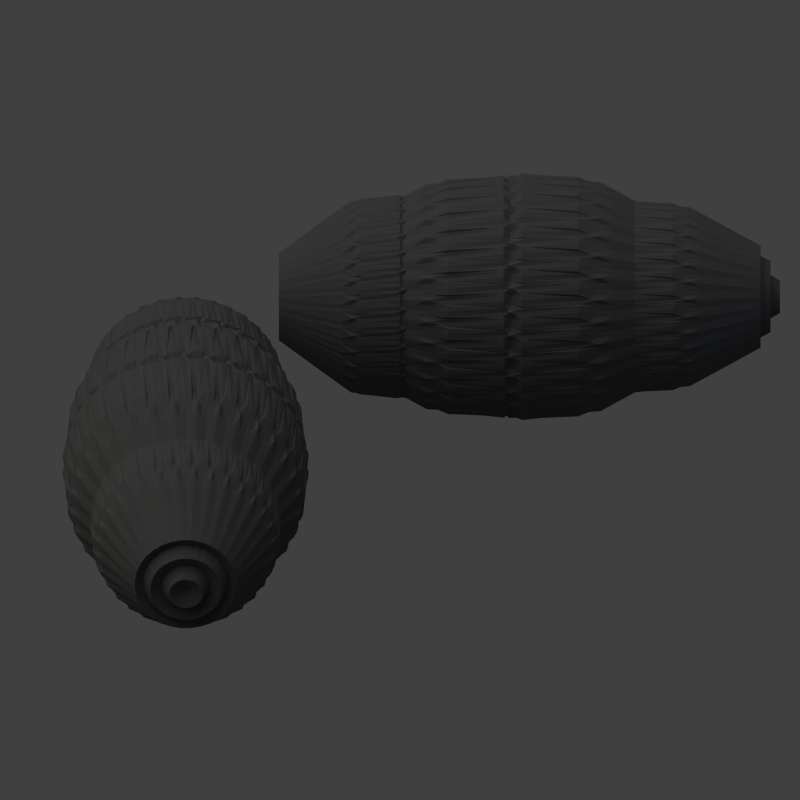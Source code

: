 # Source: small_quarg_steering.blend  (saved by Blender 2.79.0; exported with 4.5.12 LTS)
import bpy
from mathutils import Matrix  # noqa: F401  (used for matrix-valued properties, if any)

bpy.ops.wm.read_factory_settings(use_empty=True)
scene = bpy.context.scene
scene.name = 'Scene'

# ---- collections
col_collection_1 = bpy.data.collections.new('Collection 1'); scene.collection.children.link(col_collection_1)

# ---- materials (node trees are filled in below, after node groups)
mat_material_006 = bpy.data.materials.new('Material.006')
mat_material_006.alpha_threshold = 0.0
mat_material_006.use_transparent_shadow = False
mat_material_006.diffuse_color = (0.09463, 0.09463, 0.09463, 1.0)
mat_material_006.roughness = 0.5
mat_material_008 = bpy.data.materials.new('Material.008')
mat_material_008.alpha_threshold = 0.0
mat_material_008.use_transparent_shadow = False
mat_material_008.diffuse_color = (0.2043, 0.0, 0.4448, 1.0)
mat_material_008.roughness = 0.5
mat_material_008.line_color = (0.0, 0.0, 0.0, 1.0)

# ---- material node trees

# ---- world
world_world = bpy.data.worlds.new('World'); scene.world = world_world
world_world.color = (0.05088, 0.05088, 0.05088)
world_world.use_sun_shadow = False
world_world.sun_shadow_jitter_overblur = 0.0
world_world.cycles.sampling_method = 'NONE'
world_world.cycles.sample_map_resolution = 256

# ---- cameras
cam_camera = bpy.data.cameras.new('Camera')
cam_camera.type = 'ORTHO'
cam_camera.clip_end = 100.0
cam_camera.lens = 35.0
cam_camera.sensor_width = 32.0
cam_camera.sensor_height = 18.0
cam_camera.ortho_scale = 5.6
cam_camera.dof.focus_distance = 0.0
cam_camera.dof.aperture_fstop = 128.0

# ---- lights
light_lamp_001 = bpy.data.lights.new('Lamp.001', 'POINT')
light_lamp_001.color = (1.0, 0.9261, 0.4878)
light_lamp_001.transmission_factor = 0.0
light_lamp_001.cutoff_distance = 30.0
light_lamp_001.shadow_buffer_clip_start = 1.001
light_lamp_001.shadow_soft_size = 1.0
light_lamp_001.shadow_maximum_resolution = 0.006
light_lamp_001.use_absolute_resolution = True
light_lamp_001.cycles.use_multiple_importance_sampling = False
light_sun = bpy.data.lights.new('Sun', 'SUN')
light_sun.transmission_factor = 0.0
light_sun.angle = 1.571
light_sun.energy = 1.0
light_sun.shadow_buffer_clip_start = 0.5
light_sun.shadow_soft_size = 1.0
light_sun.shadow_cascade_max_distance = 1000.0
light_sun.cycles.use_multiple_importance_sampling = False
light_lamp = bpy.data.lights.new('Lamp', 'POINT')
light_lamp.color = (0.3893, 0.6324, 1.0)
light_lamp.transmission_factor = 0.0
light_lamp.cutoff_distance = 30.0
light_lamp.shadow_buffer_clip_start = 1.001
light_lamp.shadow_soft_size = 1.0
light_lamp.shadow_maximum_resolution = 0.006
light_lamp.use_absolute_resolution = True
light_lamp.cycles.use_multiple_importance_sampling = False

# ---- meshes
me_cone_030 = bpy.data.meshes.new('Cone.030')
me_cone_030.from_pydata([(-1.5, 0.7642, 0.9349), (-1.5, 1.2e-07, 2.522), (-1.351, 0.7495, 0.9349), (-1.208, 0.706, 0.9349), (-1.075, 0.6354, 0.9349), (-0.9596, 0.5404, 0.9349), (-0.8646, 0.4246, 0.9349), (-0.794, 0.2925, 0.9349), (-0.7505, 0.1491, 0.9349), (-0.7358, 2.029e-07, 0.9349), (-0.7505, -0.1491, 0.9349), (-0.794, -0.2925, 0.9349), (-0.8646, -0.4246, 0.9349), (-0.9596, -0.5404, 0.9349), (-1.075, -0.6354, 0.9349), (-1.208, -0.706, 0.9349), (-1.351, -0.7495, 0.9349), (-1.5, -0.7642, 0.9349), (-1.649, -0.7495, 0.9349), (-1.792, -0.706, 0.9349), (-1.925, -0.6354, 0.9349), (-2.04, -0.5404, 0.9349), (-2.135, -0.4246, 0.9349), (-2.206, -0.2925, 0.9349), (-2.25, -0.1491, 0.9349), (-2.264, 8.831e-07, 0.9349), (-2.25, 0.1491, 0.9349), (-2.206, 0.2925, 0.9349), (-2.135, 0.4246, 0.9349), (-2.04, 0.5404, 0.9349), (-1.925, 0.6354, 0.9349), (-1.792, 0.706, 0.9349), (-1.649, 0.7495, 0.9349)], [], [(0, 1, 2), (2, 1, 3), (3, 1, 4), (4, 1, 5), (5, 1, 6), (6, 1, 7), (7, 1, 8), (8, 1, 9), (9, 1, 10), (10, 1, 11), (11, 1, 12), (12, 1, 13), (13, 1, 14), (14, 1, 15), (15, 1, 16), (16, 1, 17), (17, 1, 18), (18, 1, 19), (19, 1, 20), (20, 1, 21), (21, 1, 22), (22, 1, 23), (23, 1, 24), (24, 1, 25), (25, 1, 26), (26, 1, 27), (27, 1, 28), (28, 1, 29), (29, 1, 30), (30, 1, 31), (31, 1, 32), (32, 1, 0), (0, 2, 3, 4, 5, 6, 7, 8, 9, 10, 11, 12, 13, 14, 15, 16, 17, 18, 19, 20, 21, 22, 23, 24, 25, 26, 27, 28, 29, 30, 31, 32)])
me_cone_030.materials.append(mat_material_006)
me_cone_030.use_remesh_preserve_volume = False
me_cone_030.use_remesh_preserve_attributes = False
me_cone_030.use_mirror_vertex_groups = False
me_cone_030.update()
me_cone_029 = bpy.data.meshes.new('Cone.029')
me_cone_029.from_pydata([(-1.5, 1.098, 0.4493), (-1.5, 2.231e-10, 2.73), (-1.286, 1.077, 0.4493), (-1.08, 1.015, 0.4493), (-0.8898, 0.9132, 0.4493), (-0.7234, 0.7766, 0.4493), (-0.5868, 0.6102, 0.4493), (-0.4853, 0.4203, 0.4493), (-0.4228, 0.2143, 0.4493), (-0.4017, 1.193e-07, 0.4493), (-0.4228, -0.2143, 0.4493), (-0.4853, -0.4203, 0.4493), (-0.5868, -0.6102, 0.4493), (-0.7234, -0.7766, 0.4493), (-0.8898, -0.9132, 0.4493), (-1.08, -1.015, 0.4493), (-1.286, -1.077, 0.4493), (-1.5, -1.098, 0.4493), (-1.714, -1.077, 0.4493), (-1.92, -1.015, 0.4493), (-2.11, -0.9132, 0.4493), (-2.277, -0.7766, 0.4493), (-2.413, -0.6102, 0.4493), (-2.515, -0.4203, 0.4493), (-2.577, -0.2143, 0.4493), (-2.598, 1.097e-06, 0.4493), (-2.577, 0.2143, 0.4493), (-2.515, 0.4203, 0.4493), (-2.413, 0.6102, 0.4493), (-2.277, 0.7766, 0.4493), (-2.11, 0.9132, 0.4493), (-1.92, 1.015, 0.4493), (-1.714, 1.077, 0.4493)], [], [(0, 1, 2), (2, 1, 3), (3, 1, 4), (4, 1, 5), (5, 1, 6), (6, 1, 7), (7, 1, 8), (8, 1, 9), (9, 1, 10), (10, 1, 11), (11, 1, 12), (12, 1, 13), (13, 1, 14), (14, 1, 15), (15, 1, 16), (16, 1, 17), (17, 1, 18), (18, 1, 19), (19, 1, 20), (20, 1, 21), (21, 1, 22), (22, 1, 23), (23, 1, 24), (24, 1, 25), (25, 1, 26), (26, 1, 27), (27, 1, 28), (28, 1, 29), (29, 1, 30), (30, 1, 31), (31, 1, 32), (32, 1, 0), (0, 2, 3, 4, 5, 6, 7, 8, 9, 10, 11, 12, 13, 14, 15, 16, 17, 18, 19, 20, 21, 22, 23, 24, 25, 26, 27, 28, 29, 30, 31, 32)])
me_cone_029.materials.append(mat_material_006)
me_cone_029.use_remesh_preserve_volume = False
me_cone_029.use_remesh_preserve_attributes = False
me_cone_029.use_mirror_vertex_groups = False
me_cone_029.update()
me_cone_028 = bpy.data.meshes.new('Cone.028')
me_cone_028.from_pydata([(-1.5, 0.3546, 1.511), (-1.5, 2.764e-07, 2.247), (-1.431, 0.3477, 1.511), (-1.364, 0.3276, 1.511), (-1.303, 0.2948, 1.511), (-1.249, 0.2507, 1.511), (-1.205, 0.197, 1.511), (-1.172, 0.1357, 1.511), (-1.152, 0.06917, 1.511), (-1.145, 3.148e-07, 1.511), (-1.152, -0.06917, 1.511), (-1.172, -0.1357, 1.511), (-1.205, -0.197, 1.511), (-1.249, -0.2507, 1.511), (-1.303, -0.2948, 1.511), (-1.364, -0.3276, 1.511), (-1.431, -0.3477, 1.511), (-1.5, -0.3546, 1.511), (-1.569, -0.3477, 1.511), (-1.636, -0.3276, 1.511), (-1.697, -0.2948, 1.511), (-1.751, -0.2507, 1.511), (-1.795, -0.197, 1.511), (-1.828, -0.1357, 1.511), (-1.848, -0.06917, 1.511), (-1.855, 6.304e-07, 1.511), (-1.848, 0.06917, 1.511), (-1.828, 0.1357, 1.511), (-1.795, 0.197, 1.511), (-1.751, 0.2507, 1.511), (-1.697, 0.2948, 1.511), (-1.636, 0.3276, 1.511), (-1.569, 0.3477, 1.511)], [], [(0, 1, 2), (2, 1, 3), (3, 1, 4), (4, 1, 5), (5, 1, 6), (6, 1, 7), (7, 1, 8), (8, 1, 9), (9, 1, 10), (10, 1, 11), (11, 1, 12), (12, 1, 13), (13, 1, 14), (14, 1, 15), (15, 1, 16), (16, 1, 17), (17, 1, 18), (18, 1, 19), (19, 1, 20), (20, 1, 21), (21, 1, 22), (22, 1, 23), (23, 1, 24), (24, 1, 25), (25, 1, 26), (26, 1, 27), (27, 1, 28), (28, 1, 29), (29, 1, 30), (30, 1, 31), (31, 1, 32), (32, 1, 0), (0, 2, 3, 4, 5, 6, 7, 8, 9, 10, 11, 12, 13, 14, 15, 16, 17, 18, 19, 20, 21, 22, 23, 24, 25, 26, 27, 28, 29, 30, 31, 32)])
me_cone_028.materials.append(mat_material_006)
me_cone_028.use_remesh_preserve_volume = False
me_cone_028.use_remesh_preserve_attributes = False
me_cone_028.use_mirror_vertex_groups = False
me_cone_028.update()
me_cone_027 = bpy.data.meshes.new('Cone.027')
me_cone_027.from_pydata([(-1.5, 1.405, -0.4208), (-1.5, -1.23e-07, 2.498), (-1.226, 1.378, -0.4208), (-0.9622, 1.298, -0.4208), (-0.7192, 1.169, -0.4208), (-0.5062, 0.9938, -0.4208), (-0.3314, 0.7808, -0.4208), (-0.2015, 0.5378, -0.4208), (-0.1216, 0.2742, -0.4208), (-0.09455, 2.933e-08, -0.4208), (-0.1216, -0.2742, -0.4208), (-0.2015, -0.5378, -0.4208), (-0.3314, -0.7808, -0.4208), (-0.5062, -0.9938, -0.4208), (-0.7192, -1.169, -0.4208), (-0.9622, -1.298, -0.4208), (-1.226, -1.378, -0.4208), (-1.5, -1.405, -0.4208), (-1.774, -1.378, -0.4208), (-2.038, -1.298, -0.4208), (-2.281, -1.169, -0.4208), (-2.494, -0.9938, -0.4208), (-2.669, -0.7808, -0.4208), (-2.798, -0.5378, -0.4208), (-2.878, -0.2742, -0.4208), (-2.905, 1.28e-06, -0.4208), (-2.878, 0.2742, -0.4208), (-2.798, 0.5378, -0.4208), (-2.669, 0.7808, -0.4208), (-2.494, 0.9938, -0.4208), (-2.281, 1.169, -0.4208), (-2.038, 1.298, -0.4208), (-1.774, 1.378, -0.4208)], [], [(0, 1, 2), (2, 1, 3), (3, 1, 4), (4, 1, 5), (5, 1, 6), (6, 1, 7), (7, 1, 8), (8, 1, 9), (9, 1, 10), (10, 1, 11), (11, 1, 12), (12, 1, 13), (13, 1, 14), (14, 1, 15), (15, 1, 16), (16, 1, 17), (17, 1, 18), (18, 1, 19), (19, 1, 20), (20, 1, 21), (21, 1, 22), (22, 1, 23), (23, 1, 24), (24, 1, 25), (25, 1, 26), (26, 1, 27), (27, 1, 28), (28, 1, 29), (29, 1, 30), (30, 1, 31), (31, 1, 32), (32, 1, 0), (0, 2, 3, 4, 5, 6, 7, 8, 9, 10, 11, 12, 13, 14, 15, 16, 17, 18, 19, 20, 21, 22, 23, 24, 25, 26, 27, 28, 29, 30, 31, 32)])
me_cone_027.materials.append(mat_material_006)
me_cone_027.use_remesh_preserve_volume = False
me_cone_027.use_remesh_preserve_attributes = False
me_cone_027.use_mirror_vertex_groups = False
me_cone_027.update()
me_cylinder_009 = bpy.data.meshes.new('Cylinder.009')
me_cylinder_009.from_pydata([(-1.5, 0.7683, -1.117), (-1.5, 0.7683, 1.845), (-1.35, 0.7536, -1.117), (-1.35, 0.7536, 1.845), (-1.206, 0.7099, -1.117), (-1.206, 0.7099, 1.845), (-1.073, 0.6388, -1.117), (-1.073, 0.6388, 1.845), (-0.9567, 0.5433, -1.117), (-0.9567, 0.5433, 1.845), (-0.8612, 0.4269, -1.117), (-0.8612, 0.4269, 1.845), (-0.7901, 0.294, -1.117), (-0.7901, 0.294, 1.845), (-0.7464, 0.1499, -1.117), (-0.7464, 0.1499, 1.845), (-0.7317, 9.692e-08, -1.117), (-0.7317, 1.592e-07, 1.845), (-0.7464, -0.1499, -1.117), (-0.7464, -0.1499, 1.845), (-0.7901, -0.294, -1.117), (-0.7901, -0.294, 1.845), (-0.8612, -0.4269, -1.117), (-0.8612, -0.4269, 1.845), (-0.9567, -0.5433, -1.117), (-0.9567, -0.5433, 1.845), (-1.073, -0.6388, -1.117), (-1.073, -0.6388, 1.845), (-1.206, -0.7099, -1.117), (-1.206, -0.7099, 1.845), (-1.35, -0.7536, -1.117), (-1.35, -0.7536, 1.845), (-1.5, -0.7683, -1.117), (-1.5, -0.7683, 1.845), (-1.65, -0.7536, -1.117), (-1.65, -0.7536, 1.845), (-1.794, -0.7099, -1.117), (-1.794, -0.7099, 1.845), (-1.927, -0.6388, -1.117), (-1.927, -0.6388, 1.845), (-2.043, -0.5433, -1.117), (-2.043, -0.5433, 1.845), (-2.139, -0.4269, -1.117), (-2.139, -0.4269, 1.845), (-2.21, -0.294, -1.117), (-2.21, -0.294, 1.845), (-2.254, -0.1499, -1.117), (-2.254, -0.1499, 1.845), (-2.268, 7.808e-07, -1.117), (-2.268, 8.431e-07, 1.845), (-2.254, 0.1499, -1.117), (-2.254, 0.1499, 1.845), (-2.21, 0.294, -1.117), (-2.21, 0.294, 1.845), (-2.139, 0.4269, -1.117), (-2.139, 0.4269, 1.845), (-2.043, 0.5433, -1.117), (-2.043, 0.5433, 1.845), (-1.927, 0.6388, -1.117), (-1.927, 0.6388, 1.845), (-1.794, 0.7099, -1.117), (-1.794, 0.7099, 1.845), (-1.65, 0.7536, -1.117), (-1.65, 0.7536, 1.845)], [], [(0, 1, 3, 2), (2, 3, 5, 4), (4, 5, 7, 6), (6, 7, 9, 8), (8, 9, 11, 10), (10, 11, 13, 12), (12, 13, 15, 14), (14, 15, 17, 16), (16, 17, 19, 18), (18, 19, 21, 20), (20, 21, 23, 22), (22, 23, 25, 24), (24, 25, 27, 26), (26, 27, 29, 28), (28, 29, 31, 30), (30, 31, 33, 32), (32, 33, 35, 34), (34, 35, 37, 36), (36, 37, 39, 38), (38, 39, 41, 40), (40, 41, 43, 42), (42, 43, 45, 44), (44, 45, 47, 46), (46, 47, 49, 48), (48, 49, 51, 50), (50, 51, 53, 52), (52, 53, 55, 54), (54, 55, 57, 56), (56, 57, 59, 58), (58, 59, 61, 60), (3, 1, 63, 61, 59, 57, 55, 53, 51, 49, 47, 45, 43, 41, 39, 37, 35, 33, 31, 29, 27, 25, 23, 21, 19, 17, 15, 13, 11, 9, 7, 5), (60, 61, 63, 62), (62, 63, 1, 0), (0, 2, 4, 6, 8, 10, 12, 14, 16, 18, 20, 22, 24, 26, 28, 30, 32, 34, 36, 38, 40, 42, 44, 46, 48, 50, 52, 54, 56, 58, 60, 62)])
me_cylinder_009.materials.append(mat_material_008)
me_cylinder_009.use_remesh_preserve_volume = False
me_cylinder_009.use_remesh_preserve_attributes = False
me_cylinder_009.use_mirror_vertex_groups = False
me_cylinder_009.update()
me_cone_026 = bpy.data.meshes.new('Cone.026')
me_cone_026.from_pydata([(-5.0, 3.872, 1.222), (-5.0, -2.216e-06, 7.291), (-4.245, 3.797, 1.222), (-3.518, 3.577, 1.222), (-2.849, 3.219, 1.222), (-2.262, 2.738, 1.222), (-1.781, 2.151, 1.222), (-1.423, 1.482, 1.222), (-1.203, 0.7553, 1.222), (-1.128, -7.117e-07, 1.222), (-1.203, -0.7553, 1.222), (-1.423, -1.482, 1.222), (-1.781, -2.151, 1.222), (-2.262, -2.738, 1.222), (-2.849, -3.219, 1.222), (-3.518, -3.577, 1.222), (-4.245, -3.797, 1.222), (-5.0, -3.872, 1.222), (-5.755, -3.797, 1.222), (-6.482, -3.577, 1.222), (-7.151, -3.219, 1.222), (-7.738, -2.738, 1.222), (-8.219, -2.151, 1.222), (-8.577, -1.482, 1.222), (-8.797, -0.7553, 1.222), (-8.872, 2.734e-06, 1.222), (-8.797, 0.7553, 1.222), (-8.577, 1.482, 1.222), (-8.219, 2.151, 1.222), (-7.738, 2.738, 1.222), (-7.151, 3.219, 1.222), (-6.482, 3.577, 1.222), (-5.755, 3.797, 1.222)], [], [(0, 1, 2), (2, 1, 3), (3, 1, 4), (4, 1, 5), (5, 1, 6), (6, 1, 7), (7, 1, 8), (8, 1, 9), (9, 1, 10), (10, 1, 11), (11, 1, 12), (12, 1, 13), (13, 1, 14), (14, 1, 15), (15, 1, 16), (16, 1, 17), (17, 1, 18), (18, 1, 19), (19, 1, 20), (20, 1, 21), (21, 1, 22), (22, 1, 23), (23, 1, 24), (24, 1, 25), (25, 1, 26), (26, 1, 27), (27, 1, 28), (28, 1, 29), (29, 1, 30), (30, 1, 31), (31, 1, 32), (32, 1, 0), (0, 2, 3, 4, 5, 6, 7, 8, 9, 10, 11, 12, 13, 14, 15, 16, 17, 18, 19, 20, 21, 22, 23, 24, 25, 26, 27, 28, 29, 30, 31, 32)])
me_cone_026.materials.append(mat_material_006)
me_cone_026.use_remesh_preserve_volume = False
me_cone_026.use_remesh_preserve_attributes = False
me_cone_026.use_mirror_vertex_groups = False
me_cone_026.update()
me_cone_025 = bpy.data.meshes.new('Cone.025')
me_cone_025.from_pydata([(-1.5, 0.5159, -1.419), (-1.5, 1.95e-10, 1.803), (-1.399, 0.506, -1.419), (-1.303, 0.4766, -1.419), (-1.213, 0.429, -1.419), (-1.135, 0.3648, -1.419), (-1.071, 0.2866, -1.419), (-1.023, 0.1974, -1.419), (-0.994, 0.1006, -1.419), (-0.9841, 1.779e-08, -1.419), (-0.994, -0.1007, -1.419), (-1.023, -0.1974, -1.419), (-1.071, -0.2866, -1.419), (-1.135, -0.3648, -1.419), (-1.213, -0.429, -1.419), (-1.303, -0.4766, -1.419), (-1.399, -0.506, -1.419), (-1.5, -0.5159, -1.419), (-1.601, -0.506, -1.419), (-1.697, -0.4766, -1.419), (-1.787, -0.429, -1.419), (-1.865, -0.3648, -1.419), (-1.929, -0.2866, -1.419), (-1.977, -0.1974, -1.419), (-2.006, -0.1007, -1.419), (-2.016, 1.779e-08, -1.419), (-2.006, 0.1007, -1.419), (-1.977, 0.1974, -1.419), (-1.929, 0.2866, -1.419), (-1.865, 0.3648, -1.419), (-1.787, 0.429, -1.419), (-1.697, 0.4766, -1.419), (-1.601, 0.506, -1.419)], [], [(0, 1, 2), (2, 1, 3), (3, 1, 4), (4, 1, 5), (5, 1, 6), (6, 1, 7), (7, 1, 8), (8, 1, 9), (9, 1, 10), (10, 1, 11), (11, 1, 12), (12, 1, 13), (13, 1, 14), (14, 1, 15), (15, 1, 16), (16, 1, 17), (17, 1, 18), (18, 1, 19), (19, 1, 20), (20, 1, 21), (21, 1, 22), (22, 1, 23), (23, 1, 24), (24, 1, 25), (25, 1, 26), (26, 1, 27), (27, 1, 28), (28, 1, 29), (29, 1, 30), (30, 1, 31), (31, 1, 32), (32, 1, 0), (0, 2, 3, 4, 5, 6, 7, 8, 9, 10, 11, 12, 13, 14, 15, 16, 17, 18, 19, 20, 21, 22, 23, 24, 25, 26, 27, 28, 29, 30, 31, 32)])
me_cone_025.materials.append(mat_material_006)
me_cone_025.use_remesh_preserve_volume = False
me_cone_025.use_remesh_preserve_attributes = False
me_cone_025.use_mirror_vertex_groups = False
me_cone_025.update()
me_cone_024 = bpy.data.meshes.new('Cone.024')
me_cone_024.from_pydata([(-1.5, 1.379, -0.5751), (-1.5, -8.046e-08, 2.289), (-1.231, 1.353, -0.5751), (-0.9721, 1.274, -0.5751), (-0.7337, 1.147, -0.5751), (-0.5246, 0.9754, -0.5751), (-0.3531, 0.7663, -0.5751), (-0.2256, 0.5279, -0.5751), (-0.1471, 0.2691, -0.5751), (-0.1206, 6.904e-08, -0.5751), (-0.1471, -0.2691, -0.5751), (-0.2256, -0.5279, -0.5751), (-0.3531, -0.7663, -0.5751), (-0.5246, -0.9754, -0.5751), (-0.7337, -1.147, -0.5751), (-0.9721, -1.274, -0.5751), (-1.231, -1.353, -0.5751), (-1.5, -1.379, -0.5751), (-1.769, -1.353, -0.5751), (-2.028, -1.274, -0.5751), (-2.266, -1.147, -0.5751), (-2.475, -0.9754, -0.5751), (-2.647, -0.7663, -0.5751), (-2.774, -0.5279, -0.5751), (-2.853, -0.2691, -0.5751), (-2.879, 1.297e-06, -0.5751), (-2.853, 0.2691, -0.5751), (-2.774, 0.5279, -0.5751), (-2.647, 0.7663, -0.5751), (-2.475, 0.9754, -0.5751), (-2.266, 1.147, -0.5751), (-2.028, 1.274, -0.5751), (-1.769, 1.353, -0.5751)], [], [(0, 1, 2), (2, 1, 3), (3, 1, 4), (4, 1, 5), (5, 1, 6), (6, 1, 7), (7, 1, 8), (8, 1, 9), (9, 1, 10), (10, 1, 11), (11, 1, 12), (12, 1, 13), (13, 1, 14), (14, 1, 15), (15, 1, 16), (16, 1, 17), (17, 1, 18), (18, 1, 19), (19, 1, 20), (20, 1, 21), (21, 1, 22), (22, 1, 23), (23, 1, 24), (24, 1, 25), (25, 1, 26), (26, 1, 27), (27, 1, 28), (28, 1, 29), (29, 1, 30), (30, 1, 31), (31, 1, 32), (32, 1, 0), (0, 2, 3, 4, 5, 6, 7, 8, 9, 10, 11, 12, 13, 14, 15, 16, 17, 18, 19, 20, 21, 22, 23, 24, 25, 26, 27, 28, 29, 30, 31, 32)])
me_cone_024.materials.append(mat_material_006)
me_cone_024.use_remesh_preserve_volume = False
me_cone_024.use_remesh_preserve_attributes = False
me_cone_024.use_mirror_vertex_groups = False
me_cone_024.update()
me_cone_023 = bpy.data.meshes.new('Cone.023')
me_cone_023.from_pydata([(-1.5, 1.379, -0.5751), (-1.5, -8.046e-08, 2.289), (-1.231, 1.353, -0.5751), (-0.9721, 1.274, -0.5751), (-0.7337, 1.147, -0.5751), (-0.5246, 0.9754, -0.5751), (-0.3531, 0.7663, -0.5751), (-0.2256, 0.5279, -0.5751), (-0.1471, 0.2691, -0.5751), (-0.1206, 6.904e-08, -0.5751), (-0.1471, -0.2691, -0.5751), (-0.2256, -0.5279, -0.5751), (-0.3531, -0.7663, -0.5751), (-0.5246, -0.9754, -0.5751), (-0.7337, -1.147, -0.5751), (-0.9721, -1.274, -0.5751), (-1.231, -1.353, -0.5751), (-1.5, -1.379, -0.5751), (-1.769, -1.353, -0.5751), (-2.028, -1.274, -0.5751), (-2.266, -1.147, -0.5751), (-2.475, -0.9754, -0.5751), (-2.647, -0.7663, -0.5751), (-2.774, -0.5279, -0.5751), (-2.853, -0.2691, -0.5751), (-2.879, 1.297e-06, -0.5751), (-2.853, 0.2691, -0.5751), (-2.774, 0.5279, -0.5751), (-2.647, 0.7663, -0.5751), (-2.475, 0.9754, -0.5751), (-2.266, 1.147, -0.5751), (-2.028, 1.274, -0.5751), (-1.769, 1.353, -0.5751)], [], [(0, 1, 2), (2, 1, 3), (3, 1, 4), (4, 1, 5), (5, 1, 6), (6, 1, 7), (7, 1, 8), (8, 1, 9), (9, 1, 10), (10, 1, 11), (11, 1, 12), (12, 1, 13), (13, 1, 14), (14, 1, 15), (15, 1, 16), (16, 1, 17), (17, 1, 18), (18, 1, 19), (19, 1, 20), (20, 1, 21), (21, 1, 22), (22, 1, 23), (23, 1, 24), (24, 1, 25), (25, 1, 26), (26, 1, 27), (27, 1, 28), (28, 1, 29), (29, 1, 30), (30, 1, 31), (31, 1, 32), (32, 1, 0), (0, 2, 3, 4, 5, 6, 7, 8, 9, 10, 11, 12, 13, 14, 15, 16, 17, 18, 19, 20, 21, 22, 23, 24, 25, 26, 27, 28, 29, 30, 31, 32)])
me_cone_023.materials.append(mat_material_006)
me_cone_023.use_remesh_preserve_volume = False
me_cone_023.use_remesh_preserve_attributes = False
me_cone_023.use_mirror_vertex_groups = False
me_cone_023.update()
me_cone_022 = bpy.data.meshes.new('Cone.022')
me_cone_022.from_pydata([(-1.5, 0.5159, -1.419), (-1.5, 1.95e-10, 1.803), (-1.399, 0.506, -1.419), (-1.303, 0.4766, -1.419), (-1.213, 0.429, -1.419), (-1.135, 0.3648, -1.419), (-1.071, 0.2866, -1.419), (-1.023, 0.1974, -1.419), (-0.994, 0.1006, -1.419), (-0.9841, 1.779e-08, -1.419), (-0.994, -0.1007, -1.419), (-1.023, -0.1974, -1.419), (-1.071, -0.2866, -1.419), (-1.135, -0.3648, -1.419), (-1.213, -0.429, -1.419), (-1.303, -0.4766, -1.419), (-1.399, -0.506, -1.419), (-1.5, -0.5159, -1.419), (-1.601, -0.506, -1.419), (-1.697, -0.4766, -1.419), (-1.787, -0.429, -1.419), (-1.865, -0.3648, -1.419), (-1.929, -0.2866, -1.419), (-1.977, -0.1974, -1.419), (-2.006, -0.1007, -1.419), (-2.016, 1.779e-08, -1.419), (-2.006, 0.1007, -1.419), (-1.977, 0.1974, -1.419), (-1.929, 0.2866, -1.419), (-1.865, 0.3648, -1.419), (-1.787, 0.429, -1.419), (-1.697, 0.4766, -1.419), (-1.601, 0.506, -1.419)], [], [(0, 1, 2), (2, 1, 3), (3, 1, 4), (4, 1, 5), (5, 1, 6), (6, 1, 7), (7, 1, 8), (8, 1, 9), (9, 1, 10), (10, 1, 11), (11, 1, 12), (12, 1, 13), (13, 1, 14), (14, 1, 15), (15, 1, 16), (16, 1, 17), (17, 1, 18), (18, 1, 19), (19, 1, 20), (20, 1, 21), (21, 1, 22), (22, 1, 23), (23, 1, 24), (24, 1, 25), (25, 1, 26), (26, 1, 27), (27, 1, 28), (28, 1, 29), (29, 1, 30), (30, 1, 31), (31, 1, 32), (32, 1, 0), (0, 2, 3, 4, 5, 6, 7, 8, 9, 10, 11, 12, 13, 14, 15, 16, 17, 18, 19, 20, 21, 22, 23, 24, 25, 26, 27, 28, 29, 30, 31, 32)])
me_cone_022.materials.append(mat_material_006)
me_cone_022.use_remesh_preserve_volume = False
me_cone_022.use_remesh_preserve_attributes = False
me_cone_022.use_mirror_vertex_groups = False
me_cone_022.update()
me_cone_021 = bpy.data.meshes.new('Cone.021')
me_cone_021.from_pydata([(-5.0, 3.872, 1.222), (-5.0, -2.216e-06, 7.291), (-4.245, 3.797, 1.222), (-3.518, 3.577, 1.222), (-2.849, 3.219, 1.222), (-2.262, 2.738, 1.222), (-1.781, 2.151, 1.222), (-1.423, 1.482, 1.222), (-1.203, 0.7553, 1.222), (-1.128, -7.117e-07, 1.222), (-1.203, -0.7553, 1.222), (-1.423, -1.482, 1.222), (-1.781, -2.151, 1.222), (-2.262, -2.738, 1.222), (-2.849, -3.219, 1.222), (-3.518, -3.577, 1.222), (-4.245, -3.797, 1.222), (-5.0, -3.872, 1.222), (-5.755, -3.797, 1.222), (-6.482, -3.577, 1.222), (-7.151, -3.219, 1.222), (-7.738, -2.738, 1.222), (-8.219, -2.151, 1.222), (-8.577, -1.482, 1.222), (-8.797, -0.7553, 1.222), (-8.872, 2.734e-06, 1.222), (-8.797, 0.7553, 1.222), (-8.577, 1.482, 1.222), (-8.219, 2.151, 1.222), (-7.738, 2.738, 1.222), (-7.151, 3.219, 1.222), (-6.482, 3.577, 1.222), (-5.755, 3.797, 1.222)], [], [(0, 1, 2), (2, 1, 3), (3, 1, 4), (4, 1, 5), (5, 1, 6), (6, 1, 7), (7, 1, 8), (8, 1, 9), (9, 1, 10), (10, 1, 11), (11, 1, 12), (12, 1, 13), (13, 1, 14), (14, 1, 15), (15, 1, 16), (16, 1, 17), (17, 1, 18), (18, 1, 19), (19, 1, 20), (20, 1, 21), (21, 1, 22), (22, 1, 23), (23, 1, 24), (24, 1, 25), (25, 1, 26), (26, 1, 27), (27, 1, 28), (28, 1, 29), (29, 1, 30), (30, 1, 31), (31, 1, 32), (32, 1, 0), (0, 2, 3, 4, 5, 6, 7, 8, 9, 10, 11, 12, 13, 14, 15, 16, 17, 18, 19, 20, 21, 22, 23, 24, 25, 26, 27, 28, 29, 30, 31, 32)])
me_cone_021.materials.append(mat_material_006)
me_cone_021.use_remesh_preserve_volume = False
me_cone_021.use_remesh_preserve_attributes = False
me_cone_021.use_mirror_vertex_groups = False
me_cone_021.update()
me_cylinder_008 = bpy.data.meshes.new('Cylinder.008')
me_cylinder_008.from_pydata([(-1.5, 0.7683, -1.117), (-1.5, 0.7683, 1.845), (-1.35, 0.7536, -1.117), (-1.35, 0.7536, 1.845), (-1.206, 0.7099, -1.117), (-1.206, 0.7099, 1.845), (-1.073, 0.6388, -1.117), (-1.073, 0.6388, 1.845), (-0.9567, 0.5433, -1.117), (-0.9567, 0.5433, 1.845), (-0.8612, 0.4269, -1.117), (-0.8612, 0.4269, 1.845), (-0.7901, 0.294, -1.117), (-0.7901, 0.294, 1.845), (-0.7464, 0.1499, -1.117), (-0.7464, 0.1499, 1.845), (-0.7317, 9.692e-08, -1.117), (-0.7317, 1.592e-07, 1.845), (-0.7464, -0.1499, -1.117), (-0.7464, -0.1499, 1.845), (-0.7901, -0.294, -1.117), (-0.7901, -0.294, 1.845), (-0.8612, -0.4269, -1.117), (-0.8612, -0.4269, 1.845), (-0.9567, -0.5433, -1.117), (-0.9567, -0.5433, 1.845), (-1.073, -0.6388, -1.117), (-1.073, -0.6388, 1.845), (-1.206, -0.7099, -1.117), (-1.206, -0.7099, 1.845), (-1.35, -0.7536, -1.117), (-1.35, -0.7536, 1.845), (-1.5, -0.7683, -1.117), (-1.5, -0.7683, 1.845), (-1.65, -0.7536, -1.117), (-1.65, -0.7536, 1.845), (-1.794, -0.7099, -1.117), (-1.794, -0.7099, 1.845), (-1.927, -0.6388, -1.117), (-1.927, -0.6388, 1.845), (-2.043, -0.5433, -1.117), (-2.043, -0.5433, 1.845), (-2.139, -0.4269, -1.117), (-2.139, -0.4269, 1.845), (-2.21, -0.294, -1.117), (-2.21, -0.294, 1.845), (-2.254, -0.1499, -1.117), (-2.254, -0.1499, 1.845), (-2.268, 7.808e-07, -1.117), (-2.268, 8.431e-07, 1.845), (-2.254, 0.1499, -1.117), (-2.254, 0.1499, 1.845), (-2.21, 0.294, -1.117), (-2.21, 0.294, 1.845), (-2.139, 0.4269, -1.117), (-2.139, 0.4269, 1.845), (-2.043, 0.5433, -1.117), (-2.043, 0.5433, 1.845), (-1.927, 0.6388, -1.117), (-1.927, 0.6388, 1.845), (-1.794, 0.7099, -1.117), (-1.794, 0.7099, 1.845), (-1.65, 0.7536, -1.117), (-1.65, 0.7536, 1.845)], [], [(0, 1, 3, 2), (2, 3, 5, 4), (4, 5, 7, 6), (6, 7, 9, 8), (8, 9, 11, 10), (10, 11, 13, 12), (12, 13, 15, 14), (14, 15, 17, 16), (16, 17, 19, 18), (18, 19, 21, 20), (20, 21, 23, 22), (22, 23, 25, 24), (24, 25, 27, 26), (26, 27, 29, 28), (28, 29, 31, 30), (30, 31, 33, 32), (32, 33, 35, 34), (34, 35, 37, 36), (36, 37, 39, 38), (38, 39, 41, 40), (40, 41, 43, 42), (42, 43, 45, 44), (44, 45, 47, 46), (46, 47, 49, 48), (48, 49, 51, 50), (50, 51, 53, 52), (52, 53, 55, 54), (54, 55, 57, 56), (56, 57, 59, 58), (58, 59, 61, 60), (3, 1, 63, 61, 59, 57, 55, 53, 51, 49, 47, 45, 43, 41, 39, 37, 35, 33, 31, 29, 27, 25, 23, 21, 19, 17, 15, 13, 11, 9, 7, 5), (60, 61, 63, 62), (62, 63, 1, 0), (0, 2, 4, 6, 8, 10, 12, 14, 16, 18, 20, 22, 24, 26, 28, 30, 32, 34, 36, 38, 40, 42, 44, 46, 48, 50, 52, 54, 56, 58, 60, 62)])
me_cylinder_008.materials.append(mat_material_008)
me_cylinder_008.use_remesh_preserve_volume = False
me_cylinder_008.use_remesh_preserve_attributes = False
me_cylinder_008.use_mirror_vertex_groups = False
me_cylinder_008.update()
me_cone_020 = bpy.data.meshes.new('Cone.020')
me_cone_020.from_pydata([(-1.5, 1.405, -0.4208), (-1.5, -1.23e-07, 2.498), (-1.226, 1.378, -0.4208), (-0.9622, 1.298, -0.4208), (-0.7192, 1.169, -0.4208), (-0.5062, 0.9938, -0.4208), (-0.3314, 0.7808, -0.4208), (-0.2015, 0.5378, -0.4208), (-0.1216, 0.2742, -0.4208), (-0.09455, 2.933e-08, -0.4208), (-0.1216, -0.2742, -0.4208), (-0.2015, -0.5378, -0.4208), (-0.3314, -0.7808, -0.4208), (-0.5062, -0.9938, -0.4208), (-0.7192, -1.169, -0.4208), (-0.9622, -1.298, -0.4208), (-1.226, -1.378, -0.4208), (-1.5, -1.405, -0.4208), (-1.774, -1.378, -0.4208), (-2.038, -1.298, -0.4208), (-2.281, -1.169, -0.4208), (-2.494, -0.9938, -0.4208), (-2.669, -0.7808, -0.4208), (-2.798, -0.5378, -0.4208), (-2.878, -0.2742, -0.4208), (-2.905, 1.28e-06, -0.4208), (-2.878, 0.2742, -0.4208), (-2.798, 0.5378, -0.4208), (-2.669, 0.7808, -0.4208), (-2.494, 0.9938, -0.4208), (-2.281, 1.169, -0.4208), (-2.038, 1.298, -0.4208), (-1.774, 1.378, -0.4208)], [], [(0, 1, 2), (2, 1, 3), (3, 1, 4), (4, 1, 5), (5, 1, 6), (6, 1, 7), (7, 1, 8), (8, 1, 9), (9, 1, 10), (10, 1, 11), (11, 1, 12), (12, 1, 13), (13, 1, 14), (14, 1, 15), (15, 1, 16), (16, 1, 17), (17, 1, 18), (18, 1, 19), (19, 1, 20), (20, 1, 21), (21, 1, 22), (22, 1, 23), (23, 1, 24), (24, 1, 25), (25, 1, 26), (26, 1, 27), (27, 1, 28), (28, 1, 29), (29, 1, 30), (30, 1, 31), (31, 1, 32), (32, 1, 0), (0, 2, 3, 4, 5, 6, 7, 8, 9, 10, 11, 12, 13, 14, 15, 16, 17, 18, 19, 20, 21, 22, 23, 24, 25, 26, 27, 28, 29, 30, 31, 32)])
me_cone_020.materials.append(mat_material_006)
me_cone_020.use_remesh_preserve_volume = False
me_cone_020.use_remesh_preserve_attributes = False
me_cone_020.use_mirror_vertex_groups = False
me_cone_020.update()
me_cone_018 = bpy.data.meshes.new('Cone.018')
me_cone_018.from_pydata([(-1.5, 0.3546, 1.511), (-1.5, 2.764e-07, 2.247), (-1.431, 0.3477, 1.511), (-1.364, 0.3276, 1.511), (-1.303, 0.2948, 1.511), (-1.249, 0.2507, 1.511), (-1.205, 0.197, 1.511), (-1.172, 0.1357, 1.511), (-1.152, 0.06917, 1.511), (-1.145, 3.148e-07, 1.511), (-1.152, -0.06917, 1.511), (-1.172, -0.1357, 1.511), (-1.205, -0.197, 1.511), (-1.249, -0.2507, 1.511), (-1.303, -0.2948, 1.511), (-1.364, -0.3276, 1.511), (-1.431, -0.3477, 1.511), (-1.5, -0.3546, 1.511), (-1.569, -0.3477, 1.511), (-1.636, -0.3276, 1.511), (-1.697, -0.2948, 1.511), (-1.751, -0.2507, 1.511), (-1.795, -0.197, 1.511), (-1.828, -0.1357, 1.511), (-1.848, -0.06917, 1.511), (-1.855, 6.304e-07, 1.511), (-1.848, 0.06917, 1.511), (-1.828, 0.1357, 1.511), (-1.795, 0.197, 1.511), (-1.751, 0.2507, 1.511), (-1.697, 0.2948, 1.511), (-1.636, 0.3276, 1.511), (-1.569, 0.3477, 1.511)], [], [(0, 1, 2), (2, 1, 3), (3, 1, 4), (4, 1, 5), (5, 1, 6), (6, 1, 7), (7, 1, 8), (8, 1, 9), (9, 1, 10), (10, 1, 11), (11, 1, 12), (12, 1, 13), (13, 1, 14), (14, 1, 15), (15, 1, 16), (16, 1, 17), (17, 1, 18), (18, 1, 19), (19, 1, 20), (20, 1, 21), (21, 1, 22), (22, 1, 23), (23, 1, 24), (24, 1, 25), (25, 1, 26), (26, 1, 27), (27, 1, 28), (28, 1, 29), (29, 1, 30), (30, 1, 31), (31, 1, 32), (32, 1, 0), (0, 2, 3, 4, 5, 6, 7, 8, 9, 10, 11, 12, 13, 14, 15, 16, 17, 18, 19, 20, 21, 22, 23, 24, 25, 26, 27, 28, 29, 30, 31, 32)])
me_cone_018.materials.append(mat_material_006)
me_cone_018.use_remesh_preserve_volume = False
me_cone_018.use_remesh_preserve_attributes = False
me_cone_018.use_mirror_vertex_groups = False
me_cone_018.update()
me_cone_017 = bpy.data.meshes.new('Cone.017')
me_cone_017.from_pydata([(-1.5, 1.098, 0.4493), (-1.5, 2.231e-10, 2.73), (-1.286, 1.077, 0.4493), (-1.08, 1.015, 0.4493), (-0.8898, 0.9132, 0.4493), (-0.7234, 0.7766, 0.4493), (-0.5868, 0.6102, 0.4493), (-0.4853, 0.4203, 0.4493), (-0.4228, 0.2143, 0.4493), (-0.4017, 1.193e-07, 0.4493), (-0.4228, -0.2143, 0.4493), (-0.4853, -0.4203, 0.4493), (-0.5868, -0.6102, 0.4493), (-0.7234, -0.7766, 0.4493), (-0.8898, -0.9132, 0.4493), (-1.08, -1.015, 0.4493), (-1.286, -1.077, 0.4493), (-1.5, -1.098, 0.4493), (-1.714, -1.077, 0.4493), (-1.92, -1.015, 0.4493), (-2.11, -0.9132, 0.4493), (-2.277, -0.7766, 0.4493), (-2.413, -0.6102, 0.4493), (-2.515, -0.4203, 0.4493), (-2.577, -0.2143, 0.4493), (-2.598, 1.097e-06, 0.4493), (-2.577, 0.2143, 0.4493), (-2.515, 0.4203, 0.4493), (-2.413, 0.6102, 0.4493), (-2.277, 0.7766, 0.4493), (-2.11, 0.9132, 0.4493), (-1.92, 1.015, 0.4493), (-1.714, 1.077, 0.4493)], [], [(0, 1, 2), (2, 1, 3), (3, 1, 4), (4, 1, 5), (5, 1, 6), (6, 1, 7), (7, 1, 8), (8, 1, 9), (9, 1, 10), (10, 1, 11), (11, 1, 12), (12, 1, 13), (13, 1, 14), (14, 1, 15), (15, 1, 16), (16, 1, 17), (17, 1, 18), (18, 1, 19), (19, 1, 20), (20, 1, 21), (21, 1, 22), (22, 1, 23), (23, 1, 24), (24, 1, 25), (25, 1, 26), (26, 1, 27), (27, 1, 28), (28, 1, 29), (29, 1, 30), (30, 1, 31), (31, 1, 32), (32, 1, 0), (0, 2, 3, 4, 5, 6, 7, 8, 9, 10, 11, 12, 13, 14, 15, 16, 17, 18, 19, 20, 21, 22, 23, 24, 25, 26, 27, 28, 29, 30, 31, 32)])
me_cone_017.materials.append(mat_material_006)
me_cone_017.use_remesh_preserve_volume = False
me_cone_017.use_remesh_preserve_attributes = False
me_cone_017.use_mirror_vertex_groups = False
me_cone_017.update()
me_cone_016 = bpy.data.meshes.new('Cone.016')
me_cone_016.from_pydata([(-1.5, 0.7642, 0.9349), (-1.5, 1.2e-07, 2.522), (-1.351, 0.7495, 0.9349), (-1.208, 0.706, 0.9349), (-1.075, 0.6354, 0.9349), (-0.9596, 0.5404, 0.9349), (-0.8646, 0.4246, 0.9349), (-0.794, 0.2925, 0.9349), (-0.7505, 0.1491, 0.9349), (-0.7358, 2.029e-07, 0.9349), (-0.7505, -0.1491, 0.9349), (-0.794, -0.2925, 0.9349), (-0.8646, -0.4246, 0.9349), (-0.9596, -0.5404, 0.9349), (-1.075, -0.6354, 0.9349), (-1.208, -0.706, 0.9349), (-1.351, -0.7495, 0.9349), (-1.5, -0.7642, 0.9349), (-1.649, -0.7495, 0.9349), (-1.792, -0.706, 0.9349), (-1.925, -0.6354, 0.9349), (-2.04, -0.5404, 0.9349), (-2.135, -0.4246, 0.9349), (-2.206, -0.2925, 0.9349), (-2.25, -0.1491, 0.9349), (-2.264, 8.831e-07, 0.9349), (-2.25, 0.1491, 0.9349), (-2.206, 0.2925, 0.9349), (-2.135, 0.4246, 0.9349), (-2.04, 0.5404, 0.9349), (-1.925, 0.6354, 0.9349), (-1.792, 0.706, 0.9349), (-1.649, 0.7495, 0.9349)], [], [(0, 1, 2), (2, 1, 3), (3, 1, 4), (4, 1, 5), (5, 1, 6), (6, 1, 7), (7, 1, 8), (8, 1, 9), (9, 1, 10), (10, 1, 11), (11, 1, 12), (12, 1, 13), (13, 1, 14), (14, 1, 15), (15, 1, 16), (16, 1, 17), (17, 1, 18), (18, 1, 19), (19, 1, 20), (20, 1, 21), (21, 1, 22), (22, 1, 23), (23, 1, 24), (24, 1, 25), (25, 1, 26), (26, 1, 27), (27, 1, 28), (28, 1, 29), (29, 1, 30), (30, 1, 31), (31, 1, 32), (32, 1, 0), (0, 2, 3, 4, 5, 6, 7, 8, 9, 10, 11, 12, 13, 14, 15, 16, 17, 18, 19, 20, 21, 22, 23, 24, 25, 26, 27, 28, 29, 30, 31, 32)])
me_cone_016.materials.append(mat_material_006)
me_cone_016.use_remesh_preserve_volume = False
me_cone_016.use_remesh_preserve_attributes = False
me_cone_016.use_mirror_vertex_groups = False
me_cone_016.update()

# ---- objects
ob_cone_013 = bpy.data.objects.new('Cone.013', me_cone_030)
ob_cone_012 = bpy.data.objects.new('Cone.012', me_cone_029)
ob_cone_011 = bpy.data.objects.new('Cone.011', me_cone_028)
ob_cone_010 = bpy.data.objects.new('Cone.010', me_cone_027)
ob_cylinder_001 = bpy.data.objects.new('Cylinder.001', me_cylinder_009)
ob_cone_009 = bpy.data.objects.new('Cone.009', me_cone_026)
ob_cone_008 = bpy.data.objects.new('Cone.008', me_cone_025)
ob_cone_007 = bpy.data.objects.new('Cone.007', me_cone_024)
ob_cone_003 = bpy.data.objects.new('Cone.003', me_cone_023)
ob_cone_005 = bpy.data.objects.new('Cone.005', me_cone_022)
ob_cone_002 = bpy.data.objects.new('Cone.002', me_cone_021)
ob_cylinder = bpy.data.objects.new('Cylinder', me_cylinder_008)
ob_cone_004 = bpy.data.objects.new('Cone.004', me_cone_020)
ob_cone_001 = bpy.data.objects.new('Cone.001', me_cone_018)
ob_cone_000 = bpy.data.objects.new('Cone.000', me_cone_017)
ob_cone_006 = bpy.data.objects.new('Cone.006', me_cone_016)
ob_lamp_001 = bpy.data.objects.new('Lamp.001', light_lamp_001)
ob_sun = bpy.data.objects.new('Sun', light_sun)
ob_lamp = bpy.data.objects.new('Lamp', light_lamp)
ob_camera = bpy.data.objects.new('Camera', cam_camera)

# ---- transforms, parenting, visibility, modifiers, constraints
ob_cone_013.location = (0.5, -0.5, 0.0)
ob_cone_013.rotation_euler = (-1.571, -6.182e-08, -2.356)
ob_cone_013.lineart.crease_threshold = 0.0
_m = ob_cone_013.modifiers.new('Subsurf', 'SUBSURF')
_m.uv_smooth = 'PRESERVE_CORNERS'
_m.quality = 1
_m.render_levels = 1
_m.show_only_control_edges = False
_m = ob_cone_013.modifiers.new('Bevel', 'BEVEL')
_m.segments = 2
_m.limit_method = 'NONE'
_m.profile = 0.15
_m.spread = 0.0
ob_cone_012.location = (0.5, -0.5, 0.0)
ob_cone_012.rotation_euler = (-1.571, -6.182e-08, -2.356)
ob_cone_012.lineart.crease_threshold = 0.0
_m = ob_cone_012.modifiers.new('Subsurf', 'SUBSURF')
_m.uv_smooth = 'PRESERVE_CORNERS'
_m.quality = 1
_m.render_levels = 1
_m.show_only_control_edges = False
_m = ob_cone_012.modifiers.new('Bevel', 'BEVEL')
_m.segments = 2
_m.limit_method = 'NONE'
_m.profile = 0.15
_m.spread = 0.0
ob_cone_011.location = (0.5, -0.5, 0.0)
ob_cone_011.rotation_euler = (-1.571, -6.182e-08, -2.356)
ob_cone_011.lineart.crease_threshold = 0.0
_m = ob_cone_011.modifiers.new('Subsurf', 'SUBSURF')
_m.uv_smooth = 'PRESERVE_CORNERS'
_m.quality = 1
_m.render_levels = 1
_m.show_only_control_edges = False
_m = ob_cone_011.modifiers.new('Bevel', 'BEVEL')
_m.segments = 2
_m.limit_method = 'NONE'
_m.profile = 0.15
_m.spread = 0.0
ob_cone_010.location = (0.5, -0.5, 0.0)
ob_cone_010.rotation_euler = (-1.571, -6.182e-08, -2.356)
ob_cone_010.lineart.crease_threshold = 0.0
_m = ob_cone_010.modifiers.new('Subsurf', 'SUBSURF')
_m.uv_smooth = 'PRESERVE_CORNERS'
_m.quality = 1
_m.render_levels = 1
_m.show_only_control_edges = False
_m = ob_cone_010.modifiers.new('Bevel', 'BEVEL')
_m.segments = 2
_m.limit_method = 'NONE'
_m.profile = 0.15
_m.spread = 0.0
ob_cylinder_001.location = (0.5, -0.5, 0.0)
ob_cylinder_001.rotation_euler = (-1.571, -6.182e-08, -2.356)
ob_cylinder_001.lineart.crease_threshold = 0.0
_m = ob_cylinder_001.modifiers.new('Subsurf', 'SUBSURF')
_m.uv_smooth = 'PRESERVE_CORNERS'
_m.quality = 1
_m.render_levels = 1
_m.show_only_control_edges = False
_m = ob_cylinder_001.modifiers.new('Bevel', 'BEVEL')
_m.segments = 4
_m.limit_method = 'NONE'
_m.spread = 0.0
ob_cone_009.location = (0.5, -0.5, 0.0)
ob_cone_009.rotation_euler = (1.571, -6.182e-08, -2.356)
ob_cone_009.scale = (0.3, 0.3, 0.3)
ob_cone_009.lineart.crease_threshold = 0.0
_m = ob_cone_009.modifiers.new('Subsurf', 'SUBSURF')
_m.uv_smooth = 'PRESERVE_CORNERS'
_m.quality = 1
_m.render_levels = 1
_m.show_only_control_edges = False
_m = ob_cone_009.modifiers.new('Bevel', 'BEVEL')
_m.segments = 2
_m.limit_method = 'NONE'
_m.profile = 0.15
_m.spread = 0.0
ob_cone_008.location = (0.5, -0.5, 0.0)
ob_cone_008.rotation_euler = (-1.571, -6.182e-08, -2.356)
ob_cone_008.lineart.crease_threshold = 0.0
_m = ob_cone_008.modifiers.new('Subsurf', 'SUBSURF')
_m.uv_smooth = 'PRESERVE_CORNERS'
_m.quality = 1
_m.render_levels = 1
_m.show_only_control_edges = False
_m = ob_cone_008.modifiers.new('Bevel', 'BEVEL')
_m.segments = 2
_m.limit_method = 'NONE'
_m.profile = 0.15
_m.spread = 0.0
ob_cone_007.location = (0.5, -0.5, 0.0)
ob_cone_007.rotation_euler = (1.571, -6.182e-08, -2.356)
ob_cone_007.lineart.crease_threshold = 0.0
_m = ob_cone_007.modifiers.new('Subsurf', 'SUBSURF')
_m.uv_smooth = 'PRESERVE_CORNERS'
_m.quality = 1
_m.render_levels = 1
_m.show_only_control_edges = False
_m = ob_cone_007.modifiers.new('Bevel', 'BEVEL')
_m.segments = 2
_m.limit_method = 'NONE'
_m.profile = 0.15
_m.spread = 0.0
ob_cone_003.location = (-0.5, -0.5, 0.0)
ob_cone_003.rotation_euler = (4.712, -0.0, -0.7854)
ob_cone_003.lineart.crease_threshold = 0.0
_m = ob_cone_003.modifiers.new('Subsurf', 'SUBSURF')
_m.uv_smooth = 'PRESERVE_CORNERS'
_m.quality = 1
_m.render_levels = 1
_m.show_only_control_edges = False
_m = ob_cone_003.modifiers.new('Bevel', 'BEVEL')
_m.segments = 2
_m.limit_method = 'NONE'
_m.profile = 0.15
_m.spread = 0.0
ob_cone_005.location = (-0.5, -0.5, 0.0)
ob_cone_005.rotation_euler = (1.571, -0.0, -0.7854)
ob_cone_005.lineart.crease_threshold = 0.0
_m = ob_cone_005.modifiers.new('Subsurf', 'SUBSURF')
_m.uv_smooth = 'PRESERVE_CORNERS'
_m.quality = 1
_m.render_levels = 1
_m.show_only_control_edges = False
_m = ob_cone_005.modifiers.new('Bevel', 'BEVEL')
_m.segments = 2
_m.limit_method = 'NONE'
_m.profile = 0.15
_m.spread = 0.0
ob_cone_002.location = (-0.5, -0.5, 0.0)
ob_cone_002.rotation_euler = (4.712, -0.0, -0.7854)
ob_cone_002.scale = (0.3, 0.3, 0.3)
ob_cone_002.lineart.crease_threshold = 0.0
_m = ob_cone_002.modifiers.new('Subsurf', 'SUBSURF')
_m.uv_smooth = 'PRESERVE_CORNERS'
_m.quality = 1
_m.render_levels = 1
_m.show_only_control_edges = False
_m = ob_cone_002.modifiers.new('Bevel', 'BEVEL')
_m.segments = 2
_m.limit_method = 'NONE'
_m.profile = 0.15
_m.spread = 0.0
ob_cylinder.location = (-0.5, -0.5, 0.0)
ob_cylinder.rotation_euler = (1.571, -0.0, -0.7854)
ob_cylinder.lineart.crease_threshold = 0.0
_m = ob_cylinder.modifiers.new('Subsurf', 'SUBSURF')
_m.uv_smooth = 'PRESERVE_CORNERS'
_m.quality = 1
_m.render_levels = 1
_m.show_only_control_edges = False
_m = ob_cylinder.modifiers.new('Bevel', 'BEVEL')
_m.segments = 4
_m.limit_method = 'NONE'
_m.spread = 0.0
ob_cone_004.location = (-0.5, -0.5, 0.0)
ob_cone_004.rotation_euler = (1.571, -0.0, -0.7854)
ob_cone_004.lineart.crease_threshold = 0.0
_m = ob_cone_004.modifiers.new('Subsurf', 'SUBSURF')
_m.uv_smooth = 'PRESERVE_CORNERS'
_m.quality = 1
_m.render_levels = 1
_m.show_only_control_edges = False
_m = ob_cone_004.modifiers.new('Bevel', 'BEVEL')
_m.segments = 2
_m.limit_method = 'NONE'
_m.profile = 0.15
_m.spread = 0.0
ob_cone_001.location = (-0.5, -0.5, 0.0)
ob_cone_001.rotation_euler = (1.571, -0.0, -0.7854)
ob_cone_001.lineart.crease_threshold = 0.0
_m = ob_cone_001.modifiers.new('Subsurf', 'SUBSURF')
_m.uv_smooth = 'PRESERVE_CORNERS'
_m.quality = 1
_m.render_levels = 1
_m.show_only_control_edges = False
_m = ob_cone_001.modifiers.new('Bevel', 'BEVEL')
_m.segments = 2
_m.limit_method = 'NONE'
_m.profile = 0.15
_m.spread = 0.0
ob_cone_000.location = (-0.5, -0.5, 0.0)
ob_cone_000.rotation_euler = (1.571, -0.0, -0.7854)
ob_cone_000.lineart.crease_threshold = 0.0
_m = ob_cone_000.modifiers.new('Subsurf', 'SUBSURF')
_m.uv_smooth = 'PRESERVE_CORNERS'
_m.quality = 1
_m.render_levels = 1
_m.show_only_control_edges = False
_m = ob_cone_000.modifiers.new('Bevel', 'BEVEL')
_m.segments = 2
_m.limit_method = 'NONE'
_m.profile = 0.15
_m.spread = 0.0
ob_cone_006.location = (-0.5, -0.5, 0.0)
ob_cone_006.rotation_euler = (1.571, -0.0, -0.7854)
ob_cone_006.lineart.crease_threshold = 0.0
_m = ob_cone_006.modifiers.new('Subsurf', 'SUBSURF')
_m.uv_smooth = 'PRESERVE_CORNERS'
_m.quality = 1
_m.render_levels = 1
_m.show_only_control_edges = False
_m = ob_cone_006.modifiers.new('Bevel', 'BEVEL')
_m.segments = 2
_m.limit_method = 'NONE'
_m.profile = 0.15
_m.spread = 0.0
ob_lamp_001.location = (-4.234, 1.793, 1.311)
ob_lamp_001.rotation_euler = (0.6503, 0.05522, 1.866)
ob_lamp_001.lock_rotations_4d = False
ob_lamp_001.empty_display_type = 'ARROWS'
ob_lamp_001.color = (0.0, 0.0, 0.0, 0.0)
ob_lamp_001.hide_viewport = True
ob_lamp_001.lineart.crease_threshold = 0.0
ob_sun.location = (0.7973, 7.599, 4.7)
ob_sun.rotation_euler = (-0.4189, -0.1396, 0.2094)
ob_sun.hide_viewport = True
ob_sun.lineart.crease_threshold = 0.0
ob_lamp.location = (1.568, -3.856, 1.311)
ob_lamp.rotation_euler = (0.6503, 0.05522, 1.866)
ob_lamp.lock_rotations_4d = False
ob_lamp.empty_display_type = 'ARROWS'
ob_lamp.color = (0.0, 0.0, 0.0, 0.0)
ob_lamp.hide_viewport = True
ob_lamp.lineart.crease_threshold = 0.0
ob_camera.location = (-10.0, -10.0, 8.2)
ob_camera.rotation_euler = (1.047, 0.0, -0.7854)
ob_camera.lock_rotations_4d = False
ob_camera.empty_display_type = 'ARROWS'
ob_camera.color = (0.0, 0.0, 0.0, 0.0)
ob_camera.hide_viewport = True
ob_camera.display_type = 'WIRE'
ob_camera.lineart.crease_threshold = 0.0

# ---- collection membership
col_collection_1.objects.link(ob_cone_013)
col_collection_1.objects.link(ob_cone_012)
col_collection_1.objects.link(ob_cone_011)
col_collection_1.objects.link(ob_cone_010)
col_collection_1.objects.link(ob_cylinder_001)
col_collection_1.objects.link(ob_cone_009)
col_collection_1.objects.link(ob_cone_008)
col_collection_1.objects.link(ob_cone_007)
col_collection_1.objects.link(ob_cone_003)
col_collection_1.objects.link(ob_cone_005)
col_collection_1.objects.link(ob_cone_002)
col_collection_1.objects.link(ob_cylinder)
col_collection_1.objects.link(ob_cone_004)
col_collection_1.objects.link(ob_cone_001)
col_collection_1.objects.link(ob_cone_000)
col_collection_1.objects.link(ob_cone_006)
col_collection_1.objects.link(ob_lamp_001)
col_collection_1.objects.link(ob_sun)
col_collection_1.objects.link(ob_lamp)
col_collection_1.objects.link(ob_camera)

# ---- scene / render settings (as saved in the file)
scene.camera = ob_camera
scene.frame_start = 1; scene.frame_end = 1; scene.frame_set(1)
scene.render.engine = 'BLENDER_EEVEE_NEXT'
scene.render.image_settings.compression = 90
scene.render.resolution_x = 260
scene.render.resolution_y = 260
scene.render.dither_intensity = 0.0
scene.render.film_transparent = True
scene.render.bake_margin = 2
scene.render.bake_bias = 0.0
scene.cycles.use_denoising = False
scene.cycles.samples = 10
scene.cycles.sampling_pattern = 'TABULATED_SOBOL'
scene.cycles.light_sampling_threshold = 0.0
scene.cycles.use_adaptive_sampling = False
scene.cycles.use_light_tree = False
scene.cycles.blur_glossy = 0.0
scene.cycles.volume_bounces = 1
scene.cycles.pixel_filter_type = 'GAUSSIAN'
scene.cycles.sample_clamp_indirect = 0.0
scene.view_settings.view_transform = 'Standard'
bpy.context.view_layer.update()
